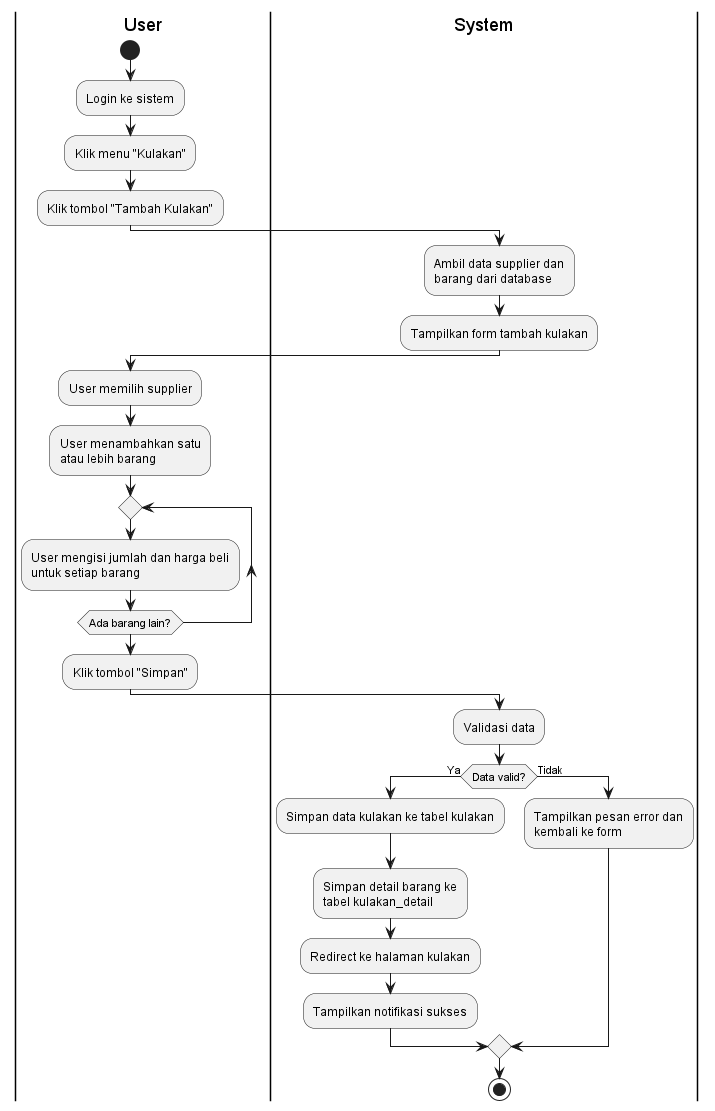

The diagram above was rendered by PlantUML. Its source (embedded in the PNG):
@startuml
|User|
start
:Login ke sistem;
:Klik menu "Kulakan";
:Klik tombol "Tambah Kulakan";

|System|
:Ambil data supplier dan\nbarang dari database;
:Tampilkan form tambah kulakan;

|User|
:User memilih supplier;
:User menambahkan satu\natau lebih barang;

repeat
  :User mengisi jumlah dan harga beli\nuntuk setiap barang;
repeat while (Ada barang lain?)

:Klik tombol "Simpan";

|System|
:Validasi data;
if (Data valid?) then (Ya)
  :Simpan data kulakan ke tabel kulakan;
  :Simpan detail barang ke\ntabel kulakan_detail;
  :Redirect ke halaman kulakan;
  :Tampilkan notifikasi sukses;
else (Tidak)
  :Tampilkan pesan error dan\nkembali ke form;
endif

stop
@enduml